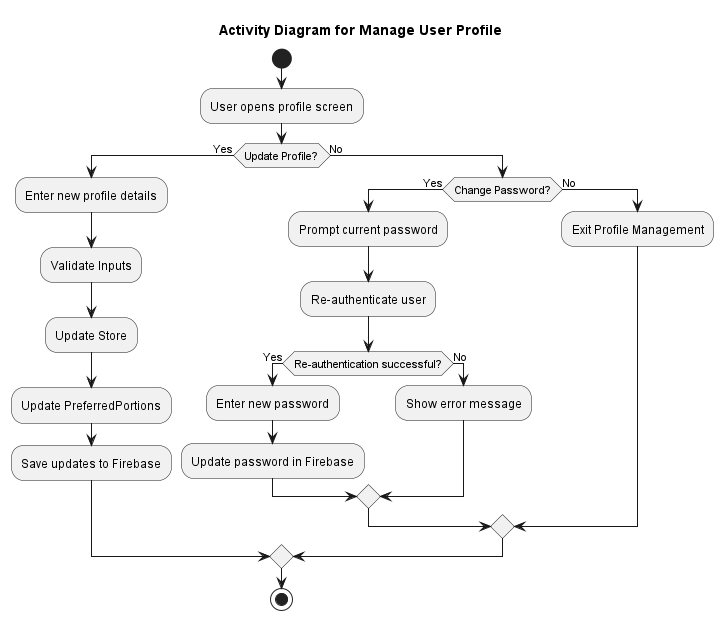

The diagram above was rendered by PlantUML. Its source (embedded in the PNG):
@startuml
start
title Activity Diagram for Manage User Profile
:User opens profile screen;

if (Update Profile?) then (Yes)
    :Enter new profile details;
    :Validate Inputs;
    :Update Store;
    :Update PreferredPortions;
    :Save updates to Firebase;
else (No)
    if (Change Password?) then (Yes)
        :Prompt current password;
        :Re-authenticate user;
        if (Re-authentication successful?) then (Yes)
            :Enter new password;
            :Update password in Firebase;
        else (No)
            :Show error message;
        endif
    else (No)
        :Exit Profile Management;
    endif
endif

stop
@enduml